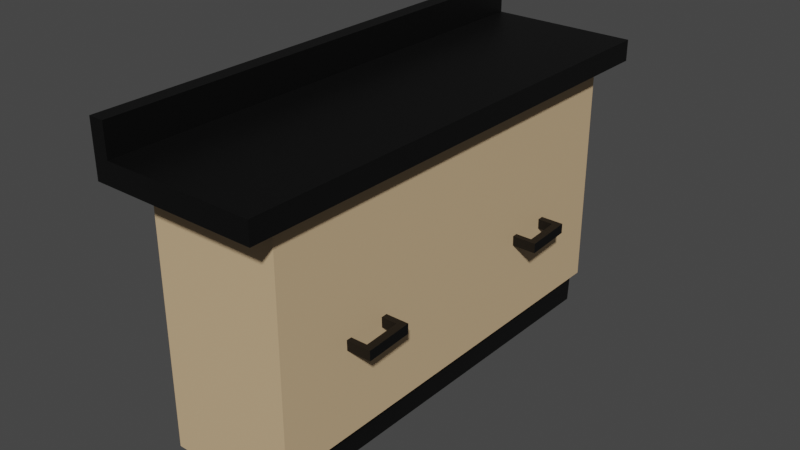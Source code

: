 # Source: counter.blend  (saved by Blender 3.4.6; exported with 4.5.12 LTS)
import bpy
from mathutils import Matrix  # noqa: F401  (used for matrix-valued properties, if any)

bpy.ops.wm.read_factory_settings(use_empty=True)
scene = bpy.context.scene
scene.name = 'Scene'

# ---- collections
col_collection = bpy.data.collections.new('Collection'); scene.collection.children.link(col_collection)

# ---- materials (node trees are filled in below, after node groups)
mat_material = bpy.data.materials.new('Material')
mat_material.alpha_threshold = 0.0
mat_material.use_transparent_shadow = False
mat_material.roughness = 0.5
mat_material.line_color = (0.0, 0.0, 0.0, 1.0)
mat_material_002 = bpy.data.materials.new('Material.002')
mat_material_002.use_transparent_shadow = False
mat_material_001 = bpy.data.materials.new('Material.001')
mat_material_001.use_transparent_shadow = False
mat_material_003 = bpy.data.materials.new('Material.003')
mat_material_003.use_transparent_shadow = False

# ---- material node trees
mat_material.use_nodes = True; mat_material.node_tree.nodes.clear()
_N = mat_material.node_tree.nodes; _L = mat_material.node_tree.links
n0 = _N.new('ShaderNodeOutputMaterial'); n0.name = 'Material Output'; n0.location = (300, 300)
n1 = _N.new('ShaderNodeBsdfPrincipled'); n1.name = 'Principled BSDF'; n1.location = (10, 300)
n1.distribution = 'GGX'
n1.subsurface_method = 'RANDOM_WALK_SKIN'
n1.inputs[0].default_value = (0.6445, 0.4564, 0.2623, 1.0)
n1.inputs[3].default_value = 1.45
n1.inputs[27].default_value = (0.0, 0.0, 0.0, 1.0)
n1.inputs[28].default_value = 1.0
_L.new(n1.outputs[0], n0.inputs[0])
n0.is_active_output = True
mat_material_002.use_nodes = True; mat_material_002.node_tree.nodes.clear()
_N = mat_material_002.node_tree.nodes; _L = mat_material_002.node_tree.links
n0 = _N.new('ShaderNodeBsdfPrincipled'); n0.name = 'Principled BSDF'; n0.location = (10, 300)
n0.distribution = 'GGX'
n0.subsurface_method = 'RANDOM_WALK_SKIN'
n0.inputs[0].default_value = (0.0, 0.0, 0.0, 1.0)
n0.inputs[3].default_value = 1.45
n0.inputs[27].default_value = (0.0, 0.0, 0.0, 1.0)
n0.inputs[28].default_value = 1.0
n1 = _N.new('ShaderNodeOutputMaterial'); n1.name = 'Material Output'; n1.location = (300, 300)
_L.new(n0.outputs[0], n1.inputs[0])
n1.is_active_output = True
mat_material_001.use_nodes = True; mat_material_001.node_tree.nodes.clear()
_N = mat_material_001.node_tree.nodes; _L = mat_material_001.node_tree.links
n0 = _N.new('ShaderNodeBsdfPrincipled'); n0.name = 'Principled BSDF'; n0.location = (10, 300)
n0.distribution = 'GGX'
n0.subsurface_method = 'RANDOM_WALK_SKIN'
n0.inputs[0].default_value = (0.0, 0.0, 0.0, 1.0)
n0.inputs[3].default_value = 1.45
n0.inputs[27].default_value = (0.0, 0.0, 0.0, 1.0)
n0.inputs[28].default_value = 1.0
n1 = _N.new('ShaderNodeOutputMaterial'); n1.name = 'Material Output'; n1.location = (300, 300)
_L.new(n0.outputs[0], n1.inputs[0])
n1.is_active_output = True
mat_material_003.use_nodes = True; mat_material_003.node_tree.nodes.clear()
_N = mat_material_003.node_tree.nodes; _L = mat_material_003.node_tree.links
n0 = _N.new('ShaderNodeBsdfPrincipled'); n0.name = 'Principled BSDF'; n0.location = (10, 300)
n0.distribution = 'GGX'
n0.subsurface_method = 'RANDOM_WALK_SKIN'
n0.inputs[0].default_value = (0.0, 0.0, 0.0, 1.0)
n0.inputs[3].default_value = 1.45
n0.inputs[27].default_value = (0.0, 0.0, 0.0, 1.0)
n0.inputs[28].default_value = 1.0
n1 = _N.new('ShaderNodeOutputMaterial'); n1.name = 'Material Output'; n1.location = (300, 300)
_L.new(n0.outputs[0], n1.inputs[0])
n1.is_active_output = True

# ---- world
world_world = bpy.data.worlds.new('World'); scene.world = world_world
world_world.use_nodes = True; world_world.node_tree.nodes.clear()
_N = world_world.node_tree.nodes; _L = world_world.node_tree.links
n0 = _N.new('ShaderNodeOutputWorld'); n0.name = 'World Output'; n0.location = (300, 300)
n1 = _N.new('ShaderNodeBackground'); n1.name = 'Background'; n1.location = (10, 300)
n1.inputs[0].default_value = (0.05088, 0.05088, 0.05088, 1.0)
_L.new(n1.outputs[0], n0.inputs[0])
n0.is_active_output = True
world_world.color = (0.05088, 0.05088, 0.05088)
world_world.use_sun_shadow = False
world_world.sun_shadow_jitter_overblur = 0.0

# ---- meshes
me_cube = bpy.data.meshes.new('Cube')
me_cube.from_pydata([(1.0, 1.0, 1.0), (1.0, 1.0, -1.0), (1.0, -1.0, 1.0), (1.0, -1.0, -1.0), (-1.0, 1.0, 1.0), (-1.0, 1.0, -1.0), (-1.0, -1.0, 1.0), (-1.0, -1.0, -1.0), (1.0, -1.0, 14.58), (-1.0, -1.0, 14.58), (1.0, 1.0, 14.58), (-1.0, 1.0, 14.58), (1.24, 1.0, 1.0), (1.24, -1.0, 1.0), (1.24, 1.0, 14.58), (1.24, -1.0, 14.58), (1.0, -1.0, 14.8), (-1.0, -1.0, 14.8), (1.0, 1.0, 14.8), (-1.0, 1.0, 14.8), (1.24, 1.0, 14.8), (1.24, -1.0, 14.8)], [], [(0, 4, 11, 10), (3, 2, 6, 7), (7, 6, 4, 5), (5, 1, 3, 7), (1, 0, 2, 3), (5, 4, 0, 1), (9, 8, 16, 17), (6, 2, 8, 9), (4, 6, 9, 11), (0, 10, 14, 12), (13, 12, 14, 15), (11, 9, 17, 19), (2, 0, 12, 13), (8, 2, 13, 15), (18, 19, 17, 16), (18, 16, 21, 20), (15, 14, 20, 21), (8, 15, 21, 16), (10, 11, 19, 18), (14, 10, 18, 20)])
_uv = me_cube.uv_layers.new(name='UVMap')
_uv.uv.foreach_set('vector', [0.625, 0.5, 0.625, 0.25, 0.625, 0.25, 0.625, 0.5, 0.375, 0.75, 0.625, 0.75, 0.625, 1.0, 0.375, 1.0, 0.375, 0.0, 0.625, 0.0, 0.625, 0.25, 0.375, 0.25, 0.125, 0.5, 0.375, 0.5, 0.375, 0.75, 0.125, 0.75, 0.375, 0.5, 0.625, 0.5, 0.625, 0.75, 0.375, 0.75, 0.375, 0.25, 0.625, 0.25, 0.625, 0.5, 0.375, 0.5, 0.625, 1.0, 0.625, 0.75, 0.625, 0.75, 0.625, 1.0, 0.625, 1.0, 0.625, 0.75, 0.625, 0.75, 0.625, 1.0, 0.625, 0.25, 0.625, 0.0, 0.625, 0.0, 0.625, 0.25, 0.625, 0.5, 0.625, 0.5, 0.625, 0.5, 0.625, 0.5, 0.625, 0.75, 0.625, 0.5, 0.625, 0.5, 0.625, 0.75, 0.625, 0.25, 0.625, 0.0, 0.625, 0.0, 0.625, 0.25, 0.625, 0.75, 0.625, 0.5, 0.625, 0.5, 0.625, 0.75, 0.625, 0.75, 0.625, 0.75, 0.625, 0.75, 0.625, 0.75, 0.625, 0.5, 0.875, 0.5, 0.875, 0.75, 0.625, 0.75, 0.625, 0.5, 0.625, 0.75, 0.625, 0.75, 0.625, 0.5, 0.625, 0.75, 0.625, 0.5, 0.625, 0.5, 0.625, 0.75, 0.625, 0.75, 0.625, 0.75, 0.625, 0.75, 0.625, 0.75, 0.625, 0.5, 0.625, 0.25, 0.625, 0.25, 0.625, 0.5, 0.625, 0.5, 0.625, 0.5, 0.625, 0.5, 0.625, 0.5])
me_cube.materials.append(mat_material)
me_cube.use_mirror_vertex_groups = False
me_cube.update()
me_cube_001 = bpy.data.meshes.new('Cube.001')
me_cube_001.from_pydata([(-1.0, -1.0, -1.0), (-1.0, -1.0, 1.0), (-1.0, 1.0, -1.0), (-1.0, 1.0, 1.0), (1.0, -1.0, -1.0), (1.0, -1.0, 1.0), (1.0, 1.0, -1.0), (1.0, 1.0, 1.0), (-0.7466, 1.0, -1.0), (-0.7466, 1.0, 1.0), (-0.7466, -1.0, -1.0), (-0.7466, -1.0, 1.0), (0.7793, 1.0, 1.0), (0.7793, -1.0, -1.0), (0.7793, 1.0, -1.0), (0.7793, -1.0, 1.0), (-1.0, 1.0, -8.426), (-1.0, -1.0, -8.426), (-0.7466, 1.0, -8.426), (1.0, -1.0, -8.426), (1.0, 1.0, -8.426), (0.7793, -1.0, -8.426), (-0.7466, -1.0, -8.426), (0.7793, 1.0, -8.426)], [], [(0, 1, 3, 2), (14, 12, 7, 6), (6, 7, 5, 4), (10, 11, 1, 0), (4, 13, 21, 19), (9, 3, 1, 11), (12, 9, 11, 15), (10, 0, 17, 22), (13, 15, 11, 10), (2, 3, 9, 8), (4, 5, 15, 13), (7, 12, 15, 5), (8, 14, 13, 10), (8, 9, 12, 14), (23, 20, 19, 21), (16, 18, 22, 17), (8, 10, 22, 18), (13, 14, 23, 21), (2, 8, 18, 16), (14, 6, 20, 23), (0, 2, 16, 17), (6, 4, 19, 20)])
_uv = me_cube_001.uv_layers.new(name='UVMap')
_uv.uv.foreach_set('vector', [0.375, 0.0, 0.625, 0.0, 0.625, 0.25, 0.375, 0.25, 0.375, 0.4724, 0.625, 0.4724, 0.625, 0.5, 0.375, 0.5, 0.375, 0.5, 0.625, 0.5, 0.625, 0.75, 0.375, 0.75, 0.375, 0.9683, 0.625, 0.9683, 0.625, 1.0, 0.375, 1.0, 0.375, 0.75, 0.375, 0.7776, 0.375, 0.7776, 0.375, 0.75, 0.8433, 0.5, 0.875, 0.5, 0.875, 0.75, 0.8433, 0.75, 0.6526, 0.5, 0.8433, 0.5, 0.8433, 0.75, 0.6526, 0.75, 0.375, 0.9683, 0.375, 1.0, 0.375, 1.0, 0.375, 0.9683, 0.375, 0.7776, 0.625, 0.7776, 0.625, 0.9683, 0.375, 0.9683, 0.375, 0.25, 0.625, 0.25, 0.625, 0.2817, 0.375, 0.2817, 0.375, 0.75, 0.625, 0.75, 0.625, 0.7776, 0.375, 0.7776, 0.625, 0.5, 0.6526, 0.5, 0.6526, 0.75, 0.625, 0.75, 0.1567, 0.5, 0.3474, 0.5, 0.3474, 0.75, 0.1567, 0.75, 0.375, 0.2817, 0.625, 0.2817, 0.625, 0.4724, 0.375, 0.4724, 0.3474, 0.5, 0.375, 0.5, 0.375, 0.75, 0.3474, 0.75, 0.125, 0.5, 0.1567, 0.5, 0.1567, 0.75, 0.125, 0.75, 0.1567, 0.5, 0.1567, 0.75, 0.1567, 0.75, 0.1567, 0.5, 0.3474, 0.75, 0.3474, 0.5, 0.3474, 0.5, 0.3474, 0.75, 0.375, 0.25, 0.375, 0.2817, 0.375, 0.2817, 0.375, 0.25, 0.375, 0.4724, 0.375, 0.5, 0.375, 0.5, 0.375, 0.4724, 0.375, 0.0, 0.375, 0.25, 0.375, 0.25, 0.375, 0.0, 0.375, 0.5, 0.375, 0.75, 0.375, 0.75, 0.375, 0.5])
me_cube_001.materials.append(mat_material_002)
me_cube_001.update()
me_plane_001 = bpy.data.meshes.new('Plane.001')
me_plane_001.from_pydata([(-1.0, -1.0, 0.0), (1.0, -1.0, 0.0), (-1.0, 1.0, 0.0), (1.0, 1.0, 0.0), (-0.8152, -1.0, 0.0), (-0.8152, 1.0, 0.0), (-1.0, 1.0, -2.532e-07), (-0.8152, 1.0, -2.532e-07), (-1.0, 1.0, -0.3982), (-0.8152, 1.0, -0.3982), (-0.8152, -1.0, -0.3982), (-0.8152, 1.0, -0.3982), (-1.0, -1.0, -0.3982), (-1.0, 1.0, -0.3982), (-1.0, -1.0, -0.3982), (-0.8152, -1.0, -0.3982), (-1.0, -1.0, -0.3982), (-0.8152, -1.0, -0.3982), (-0.8152, -1.0, -0.05148), (-0.8152, 1.0, -0.05148), (-0.8152, -1.0, -0.1076), (1.0, -1.0, -0.1076), (1.0, 1.0, -0.1076), (-0.8152, 1.0, -0.1076), (-0.8152, -1.0, -0.1591), (1.0, -1.0, -0.1591), (1.0, 1.0, -0.1591), (-0.8152, 1.0, -0.1591)], [], [(5, 4, 18, 19), (0, 4, 5, 2), (2, 5, 7, 6), (6, 7, 9, 8), (5, 4, 10, 11), (0, 2, 13, 12), (4, 0, 14, 15), (8, 9, 17, 16), (5, 19, 27, 23), (4, 1, 21, 20), (3, 5, 23, 22), (18, 4, 20, 24), (24, 25, 26, 27), (21, 22, 26, 25), (22, 23, 27, 26), (20, 21, 25, 24), (19, 18, 24, 27), (1, 3, 22, 21)])
_uv = me_plane_001.uv_layers.new(name='UVMap')
_uv.uv.foreach_set('vector', [0.09241, 1.0, 0.09241, 0.0, 0.09241, 0.0, 0.09241, 1.0, 0.0, 0.0, 0.09241, 0.0, 0.09241, 1.0, 0.0, 1.0, 0.0, 1.0, 0.09241, 1.0, 0.09241, 1.0, 0.0, 1.0, 0.0, 1.0, 0.09241, 1.0, 0.09241, 1.0, 0.0, 1.0, 0.09241, 1.0, 0.09241, 0.0, 0.09241, 0.0, 0.09241, 1.0, 0.0, 0.0, 0.0, 1.0, 0.0, 1.0, 0.0, 0.0, 0.09241, 0.0, 0.0, 0.0, 0.0, 0.0, 0.09241, 0.0, 0.0, 1.0, 0.09241, 1.0, 0.09241, 1.0, 0.0, 1.0, 0.09241, 1.0, 0.09241, 1.0, 0.09241, 1.0, 0.09241, 1.0, 0.0, 0.0, 0.0, 0.0, 0.0, 0.0, 0.0, 0.0, 0.0, 0.0, 0.0, 0.0, 0.0, 0.0, 0.0, 0.0, 0.09241, 0.0, 0.09241, 0.0, 0.09241, 0.0, 0.09241, 0.0, 0.09241, 0.0, 1.0, 0.0, 1.0, 1.0, 0.09241, 1.0, 0.0, 0.0, 0.0, 0.0, 0.0, 0.0, 0.0, 0.0, 0.0, 0.0, 0.0, 0.0, 0.0, 0.0, 0.0, 0.0, 0.0, 0.0, 0.0, 0.0, 0.0, 0.0, 0.0, 0.0, 0.09241, 1.0, 0.09241, 0.0, 0.09241, 0.0, 0.09241, 1.0, 0.0, 0.0, 0.0, 0.0, 0.0, 0.0, 0.0, 0.0])
me_plane_001.materials.append(mat_material_001)
me_plane_001.update()
me_plane_002 = bpy.data.meshes.new('Plane.002')
me_plane_002.from_pydata([(-1.0, -1.0, 0.0), (1.0, -1.0, 0.0), (-1.0, 1.0, 0.0), (1.0, 1.0, 0.0)], [], [(0, 1, 3, 2)])
_uv = me_plane_002.uv_layers.new(name='UVMap')
_uv.uv.foreach_set('vector', [0.0, 0.0, 1.0, 0.0, 1.0, 1.0, 0.0, 1.0])
me_plane_002.materials.append(mat_material_003)
me_plane_002.update()
me_cube_003 = bpy.data.meshes.new('Cube.003')
me_cube_003.from_pydata([(-1.0, -1.0, -1.0), (-1.0, -1.0, 1.0), (-1.0, 1.0, -1.0), (-1.0, 1.0, 1.0), (1.0, -1.0, -1.0), (1.0, -1.0, 1.0), (1.0, 1.0, -1.0), (1.0, 1.0, 1.0), (-0.7466, 1.0, -1.0), (-0.7466, 1.0, 1.0), (-0.7466, -1.0, -1.0), (-0.7466, -1.0, 1.0), (0.7793, 1.0, 1.0), (0.7793, -1.0, -1.0), (0.7793, 1.0, -1.0), (0.7793, -1.0, 1.0), (-1.0, 1.0, -8.426), (-1.0, -1.0, -8.426), (-0.7466, 1.0, -8.426), (1.0, -1.0, -8.426), (1.0, 1.0, -8.426), (0.7793, -1.0, -8.426), (-0.7466, -1.0, -8.426), (0.7793, 1.0, -8.426)], [], [(0, 1, 3, 2), (14, 12, 7, 6), (6, 7, 5, 4), (10, 11, 1, 0), (4, 13, 21, 19), (9, 3, 1, 11), (12, 9, 11, 15), (10, 0, 17, 22), (13, 15, 11, 10), (2, 3, 9, 8), (4, 5, 15, 13), (7, 12, 15, 5), (8, 14, 13, 10), (8, 9, 12, 14), (23, 20, 19, 21), (16, 18, 22, 17), (8, 10, 22, 18), (13, 14, 23, 21), (2, 8, 18, 16), (14, 6, 20, 23), (0, 2, 16, 17), (6, 4, 19, 20)])
_uv = me_cube_003.uv_layers.new(name='UVMap')
_uv.uv.foreach_set('vector', [0.375, 0.0, 0.625, 0.0, 0.625, 0.25, 0.375, 0.25, 0.375, 0.4724, 0.625, 0.4724, 0.625, 0.5, 0.375, 0.5, 0.375, 0.5, 0.625, 0.5, 0.625, 0.75, 0.375, 0.75, 0.375, 0.9683, 0.625, 0.9683, 0.625, 1.0, 0.375, 1.0, 0.375, 0.75, 0.375, 0.7776, 0.375, 0.7776, 0.375, 0.75, 0.8433, 0.5, 0.875, 0.5, 0.875, 0.75, 0.8433, 0.75, 0.6526, 0.5, 0.8433, 0.5, 0.8433, 0.75, 0.6526, 0.75, 0.375, 0.9683, 0.375, 1.0, 0.375, 1.0, 0.375, 0.9683, 0.375, 0.7776, 0.625, 0.7776, 0.625, 0.9683, 0.375, 0.9683, 0.375, 0.25, 0.625, 0.25, 0.625, 0.2817, 0.375, 0.2817, 0.375, 0.75, 0.625, 0.75, 0.625, 0.7776, 0.375, 0.7776, 0.625, 0.5, 0.6526, 0.5, 0.6526, 0.75, 0.625, 0.75, 0.1567, 0.5, 0.3474, 0.5, 0.3474, 0.75, 0.1567, 0.75, 0.375, 0.2817, 0.625, 0.2817, 0.625, 0.4724, 0.375, 0.4724, 0.3474, 0.5, 0.375, 0.5, 0.375, 0.75, 0.3474, 0.75, 0.125, 0.5, 0.1567, 0.5, 0.1567, 0.75, 0.125, 0.75, 0.1567, 0.5, 0.1567, 0.75, 0.1567, 0.75, 0.1567, 0.5, 0.3474, 0.75, 0.3474, 0.5, 0.3474, 0.5, 0.3474, 0.75, 0.375, 0.25, 0.375, 0.2817, 0.375, 0.2817, 0.375, 0.25, 0.375, 0.4724, 0.375, 0.5, 0.375, 0.5, 0.375, 0.4724, 0.375, 0.0, 0.375, 0.25, 0.375, 0.25, 0.375, 0.0, 0.375, 0.5, 0.375, 0.75, 0.375, 0.75, 0.375, 0.5])
me_cube_003.materials.append(mat_material_002)
me_cube_003.update()

# ---- objects
ob_cube_col = bpy.data.objects.new('Cube-col', me_cube)
ob_cube_001_col = bpy.data.objects.new('Cube.001-col', me_cube_001)
ob_plane_col = bpy.data.objects.new('Plane-col', me_plane_001)
ob_plane_001_col = bpy.data.objects.new('Plane.001-col', me_plane_002)
ob_cube_002_col = bpy.data.objects.new('Cube.002-col', me_cube_003)

# ---- transforms, parenting, visibility, modifiers, constraints
ob_cube_col.location = (0.0, 0.0, 0.0)
ob_cube_col.scale = (1.667, 6.107, 0.4674)
ob_cube_col.lock_rotations_4d = False
ob_cube_col.empty_display_type = 'ARROWS'
ob_cube_col.lineart.crease_threshold = 0.0
ob_cube_001_col.location = (2.621, -3.324, 3.003)
ob_cube_001_col.rotation_euler = (-1.586, 534.1, -1.547)
ob_cube_001_col.scale = (0.6906, 0.1429, 0.1059)
ob_plane_col.location = (0.1916, -0.04737, 6.92)
ob_plane_col.scale = (2.324, 7.065, -3.767)
ob_plane_001_col.location = (1.716, 0.01924, -0.06464)
ob_plane_001_col.rotation_euler = (0.05202, 1.606, 0.04632)
ob_plane_001_col.scale = (0.543, -6.186, 1.007)
ob_cube_002_col.location = (2.621, 3.235, 3.003)
ob_cube_002_col.rotation_euler = (-1.586, 534.1, -1.547)
ob_cube_002_col.scale = (0.6906, 0.1429, 0.1059)

# ---- collection membership
col_collection.objects.link(ob_cube_col)
col_collection.objects.link(ob_cube_001_col)
col_collection.objects.link(ob_plane_col)
col_collection.objects.link(ob_plane_001_col)
col_collection.objects.link(ob_cube_002_col)

# ---- scene / render settings (as saved in the file)
scene.frame_start = 1; scene.frame_end = 250; scene.frame_set(1)
scene.render.engine = 'BLENDER_EEVEE_NEXT'
scene.cycles.sampling_pattern = 'TABULATED_SOBOL'
scene.cycles.use_light_tree = False
scene.view_settings.view_transform = 'Filmic'
bpy.context.view_layer.update()

# ---- added for rendering (the .blend has no active camera and no usable light): camera, sun
cam_auto = bpy.data.cameras.new('AutoCamera')
cam_auto.lens = 50.0
cam_auto.sensor_width = 36.0
cam_auto.clip_end = 1000.0
ob_auto_camera = bpy.data.objects.new('AutoCamera', cam_auto)
scene.collection.objects.link(ob_auto_camera)
ob_auto_camera.location = (16.4691, -19.4427, 16.831)
ob_auto_camera.rotation_euler = (1.09748, -7.21219e-08, 0.694738)
scene.camera = ob_auto_camera
light_auto_sun = bpy.data.lights.new('AutoSun', 'SUN')
light_auto_sun.energy = 3.0
light_auto_sun.angle = 0.0523599
ob_auto_sun = bpy.data.objects.new('AutoSun', light_auto_sun)
scene.collection.objects.link(ob_auto_sun)
ob_auto_sun.rotation_euler = (0.872665, 0.174533, 0.523599)
bpy.context.view_layer.update()
